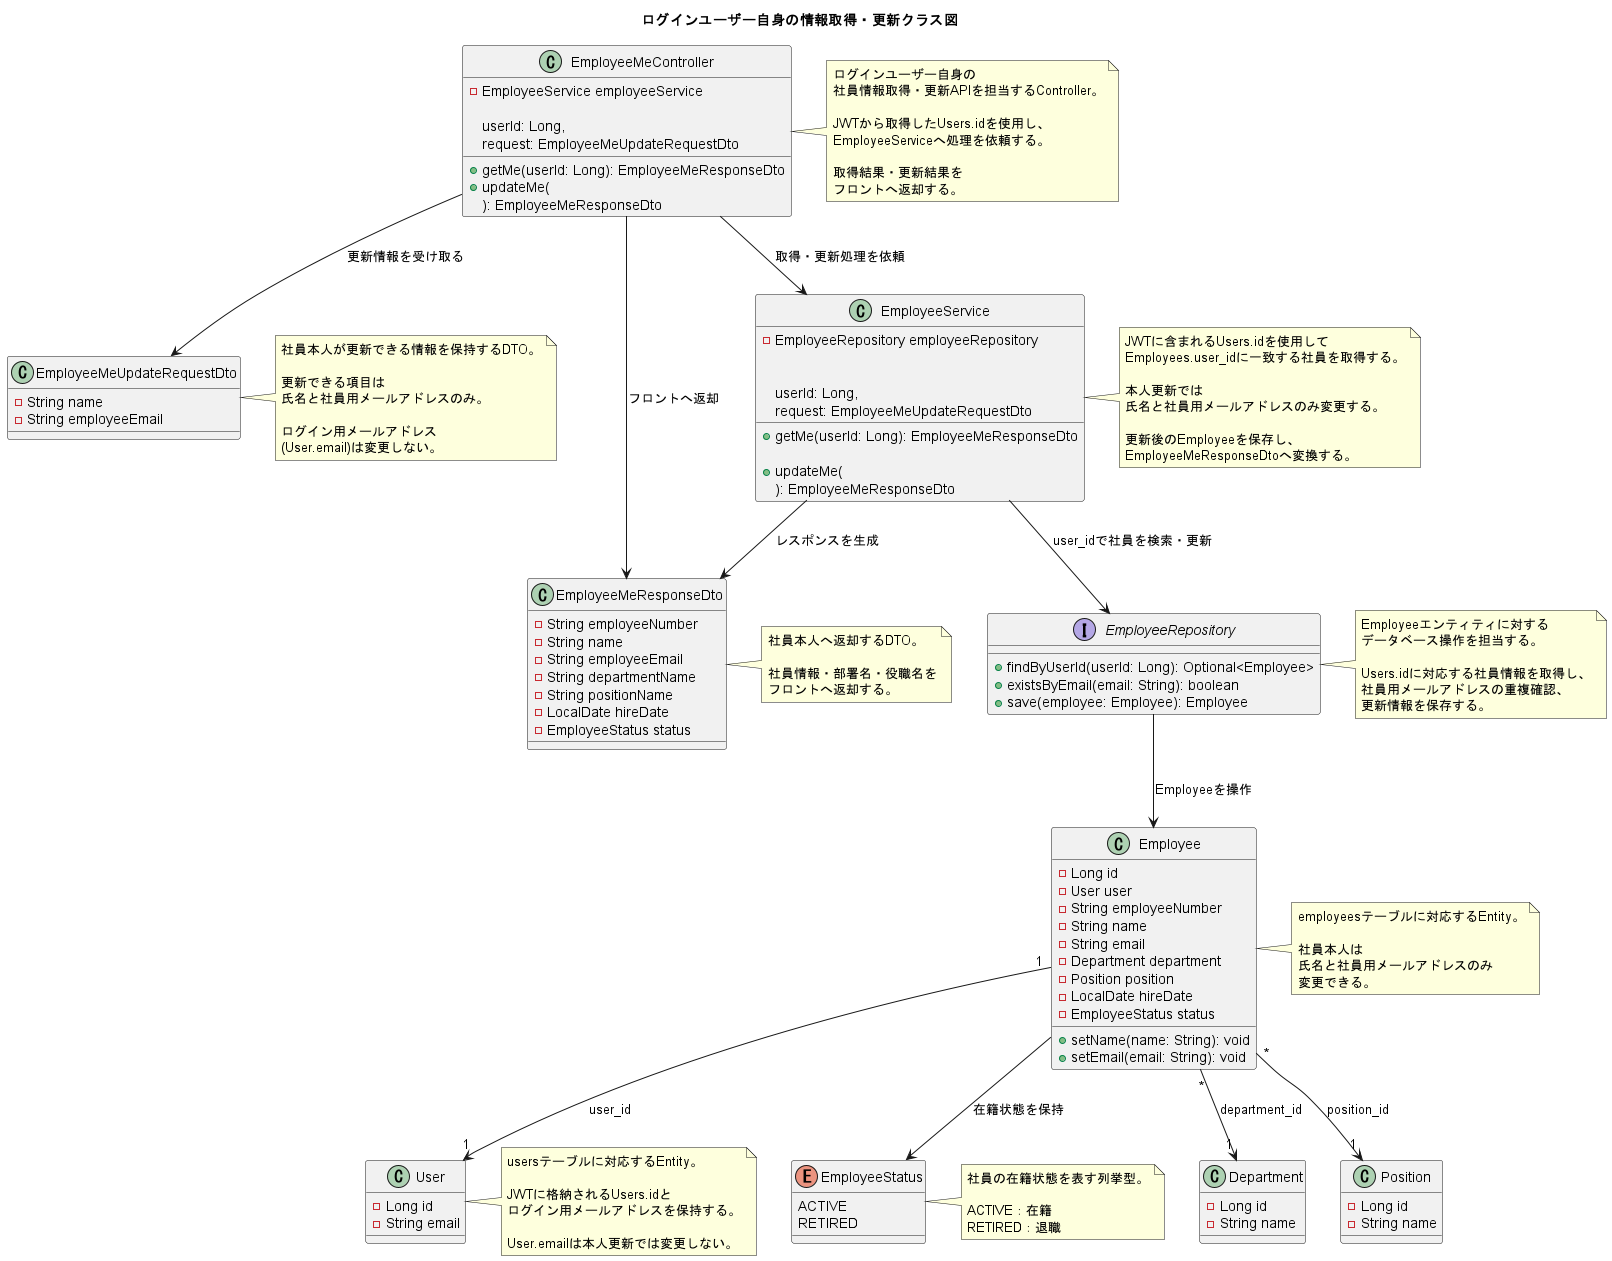

The diagram above was rendered by PlantUML. Its source (embedded in the PNG):
@startuml
title ログインユーザー自身の情報取得・更新クラス図

class EmployeeMeController {
  - EmployeeService employeeService

  + getMe(userId: Long): EmployeeMeResponseDto
  + updateMe(
      userId: Long,
      request: EmployeeMeUpdateRequestDto
    ): EmployeeMeResponseDto
}

note right of EmployeeMeController
ログインユーザー自身の
社員情報取得・更新APIを担当するController。

JWTから取得したUsers.idを使用し、
EmployeeServiceへ処理を依頼する。

取得結果・更新結果を
フロントへ返却する。
end note


class EmployeeMeUpdateRequestDto {
  - String name
  - String employeeEmail
}

note right of EmployeeMeUpdateRequestDto
社員本人が更新できる情報を保持するDTO。

更新できる項目は
氏名と社員用メールアドレスのみ。

ログイン用メールアドレス
(User.email)は変更しない。
end note


class EmployeeMeResponseDto {
  - String employeeNumber
  - String name
  - String employeeEmail
  - String departmentName
  - String positionName
  - LocalDate hireDate
  - EmployeeStatus status
}

note right of EmployeeMeResponseDto
社員本人へ返却するDTO。

社員情報・部署名・役職名を
フロントへ返却する。
end note


class EmployeeService {
  - EmployeeRepository employeeRepository

  + getMe(userId: Long): EmployeeMeResponseDto

  + updateMe(
      userId: Long,
      request: EmployeeMeUpdateRequestDto
    ): EmployeeMeResponseDto
}

note right of EmployeeService
JWTに含まれるUsers.idを使用して
Employees.user_idに一致する社員を取得する。

本人更新では
氏名と社員用メールアドレスのみ変更する。

更新後のEmployeeを保存し、
EmployeeMeResponseDtoへ変換する。
end note


interface EmployeeRepository {
  + findByUserId(userId: Long): Optional<Employee>
  + existsByEmail(email: String): boolean
  + save(employee: Employee): Employee
}

note right of EmployeeRepository
Employeeエンティティに対する
データベース操作を担当する。

Users.idに対応する社員情報を取得し、
社員用メールアドレスの重複確認、
更新情報を保存する。
end note


class Employee {
  - Long id
  - User user
  - String employeeNumber
  - String name
  - String email
  - Department department
  - Position position
  - LocalDate hireDate
  - EmployeeStatus status

  + setName(name: String): void
  + setEmail(email: String): void
}

note right of Employee
employeesテーブルに対応するEntity。

社員本人は
氏名と社員用メールアドレスのみ
変更できる。
end note


class User {
  - Long id
  - String email
}

note right of User
usersテーブルに対応するEntity。

JWTに格納されるUsers.idと
ログイン用メールアドレスを保持する。

User.emailは本人更新では変更しない。
end note


class Department {
  - Long id
  - String name
}

class Position {
  - Long id
  - String name
}


enum EmployeeStatus {
  ACTIVE
  RETIRED
}

note right of EmployeeStatus
社員の在籍状態を表す列挙型。

ACTIVE：在籍
RETIRED：退職
end note


EmployeeMeController --> EmployeeMeUpdateRequestDto : 更新情報を受け取る
EmployeeMeController --> EmployeeService : 取得・更新処理を依頼

EmployeeService --> EmployeeRepository : user_idで社員を検索・更新
EmployeeRepository --> Employee : Employeeを操作

EmployeeService --> EmployeeMeResponseDto : レスポンスを生成
EmployeeMeController --> EmployeeMeResponseDto : フロントへ返却

Employee "1" --> "1" User : user_id
Employee "*" --> "1" Department : department_id
Employee "*" --> "1" Position : position_id
Employee --> EmployeeStatus : 在籍状態を保持

@enduml